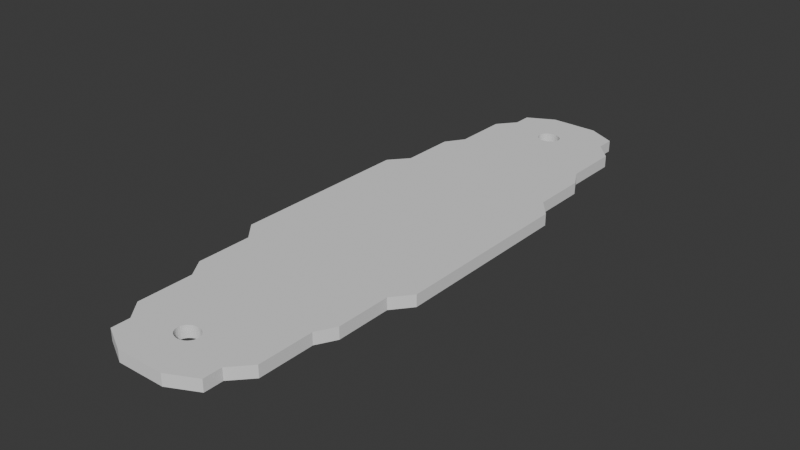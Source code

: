 # Source: raw-logo-plate.blend  (saved by Blender 4.0.36; exported with 4.5.12 LTS)
import bpy
from mathutils import Matrix  # noqa: F401  (used for matrix-valued properties, if any)

bpy.ops.wm.read_factory_settings(use_empty=True)
scene = bpy.context.scene
scene.name = 'Scene'

# ---- collections
col_collection = bpy.data.collections.new('Collection'); scene.collection.children.link(col_collection)

# ---- world
world_world = bpy.data.worlds.new('World'); scene.world = world_world
world_world.use_nodes = True; world_world.node_tree.nodes.clear()
_N = world_world.node_tree.nodes; _L = world_world.node_tree.links
n0 = _N.new('ShaderNodeOutputWorld'); n0.name = 'World Output'; n0.location = (300, 300)
n1 = _N.new('ShaderNodeBackground'); n1.name = 'Background'; n1.location = (10, 300)
n1.inputs[0].default_value = (0.05088, 0.05088, 0.05088, 1.0)
_L.new(n1.outputs[0], n0.inputs[0])
n0.is_active_output = True
world_world.color = (0.05088, 0.05088, 0.05088)
world_world.use_sun_shadow = False
world_world.sun_shadow_jitter_overblur = 0.0

# ---- meshes
me_cube = bpy.data.meshes.new('Cube')
me_cube.from_pydata([(-0.2842, 0.9859, -1.0), (-0.2842, 0.9859, 1.0), (0.2611, 0.9846, -1.0), (0.2611, 0.9846, 1.0), (-0.597, 0.875, 1.0), (0.5818, 0.875, -1.0), (-0.597, 0.875, -1.0), (0.5818, 0.875, 1.0), (-0.7678, 0.6251, -1.0), (0.7775, 0.6251, 1.0), (-0.7678, 0.6251, 1.0), (0.7775, 0.6251, -1.0), (-0.9098, 0.3751, 1.0), (0.8924, 0.3751, -1.0), (-0.9098, 0.3751, -1.0), (0.8924, 0.3751, 1.0), (-0.7678, 0.8125, -1.0), (0.7775, 0.8125, 1.0), (-0.7678, 0.8125, 1.0), (0.7775, 0.8125, -1.0), (-0.9098, 0.5626, -1.0), (0.8924, 0.5626, 1.0), (-0.9098, 0.5626, 1.0), (0.8924, 0.5626, -1.0), (-1.09, 0.3126, -1.0), (1.063, 0.3126, 1.0), (-1.09, 0.3126, 1.0), (1.063, 0.3126, -1.0), (-0.597, 0.9375, 1.0), (0.5818, 0.9375, -1.0), (-0.597, 0.9375, -1.0), (0.5818, 0.9375, 1.0), (-0.1547, 0.8141, 1.0), (-0.1424, 0.8081, 1.0), (-0.1258, 0.8029, 1.0), (-0.1056, 0.7986, 1.0), (-0.05752, 0.7935, 1.0), (-0.08253, 0.7954, 1.0), (0.01952, 0.7954, 1.0), (-0.005493, 0.7935, 1.0), (0.06278, 0.8029, 1.0), (0.07936, 0.8081, 1.0), (0.09168, 0.8141, 1.0), (0.04257, 0.7986, 1.0), (-0.0315, 0.7928, 1.0), (-0.1547, 0.8141, -1.0), (-0.1258, 0.8029, -1.0), (-0.1424, 0.8081, -1.0), (-0.05752, 0.7935, -1.0), (-0.08253, 0.7954, -1.0), (-0.1056, 0.7986, -1.0), (-0.005493, 0.7935, -1.0), (0.04257, 0.7986, -1.0), (0.01952, 0.7954, -1.0), (0.09168, 0.8141, -1.0), (0.06278, 0.8029, -1.0), (0.07936, 0.8081, -1.0), (-0.0315, 0.7928, -1.0), (-0.1056, 0.856, -1.0), (-0.08253, 0.8591, -1.0), (-0.05752, 0.8611, -1.0), (-0.0315, 0.8618, -1.0), (0.01952, 0.8591, -1.0), (0.04257, 0.856, -1.0), (0.07936, 0.8464, -1.0), (0.06278, 0.8517, -1.0), (-0.005493, 0.8611, -1.0), (-0.1623, 0.8206, -1.0), (-0.1648, 0.8273, -1.0), (-0.1623, 0.834, -1.0), (-0.1547, 0.8405, -1.0), (-0.1424, 0.8464, -1.0), (0.09168, 0.8405, -1.0), (0.1018, 0.8273, -1.0), (0.09927, 0.8206, -1.0), (0.09927, 0.834, -1.0), (-0.1258, 0.8517, -1.0), (-0.1424, 0.8464, 1.0), (-0.08253, 0.8591, 1.0), (-0.1056, 0.856, 1.0), (-0.1258, 0.8517, 1.0), (-0.005493, 0.8611, 1.0), (-0.0315, 0.8618, 1.0), (0.06278, 0.8517, 1.0), (0.04257, 0.856, 1.0), (0.01952, 0.8591, 1.0), (-0.05752, 0.8611, 1.0), (-0.1648, 0.8273, 1.0), (-0.1623, 0.8206, 1.0), (-0.1623, 0.834, 1.0), (-0.1547, 0.8405, 1.0), (0.07936, 0.8464, 1.0), (0.09168, 0.8405, 1.0), (0.1018, 0.8273, 1.0), (0.09927, 0.8206, 1.0), (0.09927, 0.834, 1.0), (-0.2842, -0.9859, -1.0), (-0.2842, -0.9859, 1.0), (0.2611, -0.9846, -1.0), (0.2611, -0.9846, 1.0), (-0.597, -0.875, 1.0), (0.5818, -0.875, -1.0), (-0.597, -0.875, -1.0), (0.5818, -0.875, 1.0), (-0.7678, -0.6251, -1.0), (0.7775, -0.6251, 1.0), (-0.7678, -0.6251, 1.0), (0.7775, -0.6251, -1.0), (-0.9098, -0.3751, 1.0), (0.8924, -0.3751, -1.0), (-0.9098, -0.3751, -1.0), (0.8924, -0.3751, 1.0), (-0.7678, -0.8125, -1.0), (0.7775, -0.8125, 1.0), (-0.7678, -0.8125, 1.0), (0.7775, -0.8125, -1.0), (-0.9098, -0.5626, -1.0), (0.8924, -0.5626, 1.0), (-0.9098, -0.5626, 1.0), (0.8924, -0.5626, -1.0), (-1.09, -0.3126, -1.0), (1.063, -0.3126, 1.0), (-1.09, -0.3126, 1.0), (1.063, -0.3126, -1.0), (-0.597, -0.9375, 1.0), (0.5818, -0.9375, -1.0), (-0.597, -0.9375, -1.0), (0.5818, -0.9375, 1.0), (-0.1547, -0.8141, 1.0), (-0.1424, -0.8081, 1.0), (-0.1258, -0.8029, 1.0), (-0.1056, -0.7986, 1.0), (-0.05752, -0.7935, 1.0), (-0.08253, -0.7954, 1.0), (0.01952, -0.7954, 1.0), (-0.005493, -0.7935, 1.0), (0.06278, -0.8029, 1.0), (0.07936, -0.8081, 1.0), (0.09168, -0.8141, 1.0), (0.04257, -0.7986, 1.0), (-0.0315, -0.7928, 1.0), (-0.1547, -0.8141, -1.0), (-0.1258, -0.8029, -1.0), (-0.1424, -0.8081, -1.0), (-0.05752, -0.7935, -1.0), (-0.08253, -0.7954, -1.0), (-0.1056, -0.7986, -1.0), (-0.005493, -0.7935, -1.0), (0.04257, -0.7986, -1.0), (0.01952, -0.7954, -1.0), (0.09168, -0.8141, -1.0), (0.06278, -0.8029, -1.0), (0.07936, -0.8081, -1.0), (-0.0315, -0.7928, -1.0), (-0.1056, -0.856, -1.0), (-0.08253, -0.8591, -1.0), (-0.05752, -0.8611, -1.0), (-0.0315, -0.8618, -1.0), (0.01952, -0.8591, -1.0), (0.04257, -0.856, -1.0), (0.07936, -0.8464, -1.0), (0.06278, -0.8517, -1.0), (-0.005493, -0.8611, -1.0), (-0.1623, -0.8206, -1.0), (-0.1648, -0.8273, -1.0), (-0.1623, -0.834, -1.0), (-0.1547, -0.8405, -1.0), (-0.1424, -0.8464, -1.0), (0.09168, -0.8405, -1.0), (0.1018, -0.8273, -1.0), (0.09927, -0.8206, -1.0), (0.09927, -0.834, -1.0), (-0.1258, -0.8517, -1.0), (-0.1424, -0.8464, 1.0), (-0.08253, -0.8591, 1.0), (-0.1056, -0.856, 1.0), (-0.1258, -0.8517, 1.0), (-0.005493, -0.8611, 1.0), (-0.0315, -0.8618, 1.0), (0.06278, -0.8517, 1.0), (0.04257, -0.856, 1.0), (0.01952, -0.8591, 1.0), (-0.05752, -0.8611, 1.0), (-0.1648, -0.8273, 1.0), (-0.1623, -0.8206, 1.0), (-0.1623, -0.834, 1.0), (-0.1547, -0.8405, 1.0), (0.07936, -0.8464, 1.0), (0.09168, -0.8405, 1.0), (0.1018, -0.8273, 1.0), (0.09927, -0.8206, 1.0), (0.09927, -0.834, 1.0)], [], [(30, 28, 1, 0), (0, 1, 3, 2), (21, 15, 13, 23), (14, 12, 22, 20), (18, 10, 9, 17, 42, 41, 40, 43, 38, 39, 44, 36, 37, 35, 34, 33, 32), (18, 16, 8, 10), (30, 29, 5, 6), (31, 28, 4, 7), (29, 31, 7, 5), (16, 18, 4, 6), (20, 22, 10, 8), (21, 22, 12, 15), (19, 11, 8, 16, 45, 47, 46, 50, 49, 48, 57, 51, 53, 52, 55, 56, 54), (9, 11, 19, 17), (23, 13, 14, 20), (24, 26, 12, 14), (45, 16, 6, 5, 19, 54, 74, 73, 75, 72, 64, 65, 63, 62, 66, 61, 60, 59, 58, 76, 71, 70, 69, 68, 67), (42, 17, 7, 4, 18, 32, 88, 87, 89, 90, 77, 80, 79, 78, 86, 82, 81, 85, 84, 83, 91, 92, 95, 93, 94), (5, 7, 17, 19), (11, 9, 21, 23), (9, 10, 22, 21), (8, 11, 23, 20), (13, 15, 25, 27), (25, 15, 12, 26), (14, 13, 27, 24), (2, 3, 31, 29), (3, 1, 28, 31), (0, 2, 29, 30), (6, 4, 28, 30), (87, 68, 69, 89), (89, 69, 70, 90), (90, 70, 71, 77), (77, 71, 76, 80), (80, 76, 58, 79), (79, 58, 59, 78), (78, 59, 60, 86), (86, 60, 61, 82), (82, 61, 66, 81), (81, 66, 62, 85), (85, 62, 63, 84), (84, 63, 65, 83), (83, 65, 64, 91), (91, 64, 72, 92), (92, 72, 75, 95), (75, 73, 93, 95), (73, 74, 94, 93), (74, 54, 42, 94), (56, 41, 42, 54), (40, 41, 56, 55), (43, 40, 55, 52), (38, 43, 52, 53), (39, 38, 53, 51), (44, 39, 51, 57), (36, 44, 57, 48), (37, 36, 48, 49), (35, 37, 49, 50), (34, 35, 50, 46), (33, 34, 46, 47), (45, 32, 33, 47), (45, 67, 88, 32), (88, 67, 68, 87), (126, 96, 97, 124), (96, 98, 99, 97), (27, 123, 120, 24), (27, 25, 121, 123), (112, 104, 107, 115, 150, 152, 151, 148, 149, 147, 153, 144, 145, 146, 142, 143, 141), (112, 114, 106, 104), (126, 102, 101, 125), (127, 103, 100, 124), (125, 101, 103, 127), (112, 102, 100, 114), (116, 104, 106, 118), (110, 109, 119, 116), (110, 116, 118, 108), (115, 107, 105, 113), (108, 118, 117, 111), (122, 108, 111, 121), (119, 109, 111, 117), (120, 110, 108, 122), (26, 122, 121, 25), (150, 115, 101, 102, 112, 141, 163, 164, 165, 166, 167, 172, 154, 155, 156, 157, 162, 158, 159, 161, 160, 168, 171, 169, 170), (128, 114, 100, 103, 113, 138, 190, 189, 191, 188, 187, 179, 180, 181, 177, 178, 182, 174, 175, 176, 173, 186, 185, 183, 184), (101, 115, 113, 103), (113, 105, 106, 114, 128, 129, 130, 131, 133, 132, 140, 135, 134, 139, 136, 137, 138), (107, 119, 117, 105), (105, 117, 118, 106), (104, 116, 119, 107), (26, 24, 120, 122), (109, 123, 121, 111), (110, 120, 123, 109), (98, 125, 127, 99), (99, 127, 124, 97), (96, 126, 125, 98), (102, 126, 124, 100), (183, 185, 165, 164), (185, 186, 166, 165), (186, 173, 167, 166), (173, 176, 172, 167), (176, 175, 154, 172), (175, 174, 155, 154), (174, 182, 156, 155), (182, 178, 157, 156), (178, 177, 162, 157), (177, 181, 158, 162), (181, 180, 159, 158), (180, 179, 161, 159), (179, 187, 160, 161), (187, 188, 168, 160), (188, 191, 171, 168), (171, 191, 189, 169), (169, 189, 190, 170), (170, 190, 138, 150), (150, 138, 137, 152), (136, 151, 152, 137), (139, 148, 151, 136), (134, 149, 148, 139), (135, 147, 149, 134), (140, 153, 147, 135), (132, 144, 153, 140), (133, 145, 144, 132), (131, 146, 145, 133), (130, 142, 146, 131), (129, 143, 142, 130), (141, 143, 129, 128), (141, 128, 184, 163), (184, 183, 164, 163)])
_uv = me_cube.uv_layers.new(name='UVMap')
_uv.uv.foreach_set('vector', [0.375, 0.2422, 0.625, 0.2422, 0.625, 0.25, 0.375, 0.25, 0.375, 0.25, 0.625, 0.25, 0.625, 0.5, 0.375, 0.5, 0.625, 0.5547, 0.625, 0.5781, 0.375, 0.5781, 0.375, 0.5547, 0.375, 0.1719, 0.625, 0.1719, 0.625, 0.1953, 0.375, 0.1953, 0.875, 0.5234, 0.875, 0.5469, 0.625, 0.5469, 0.625, 0.5234, 0.7365, 0.5234, 0.7379, 0.524, 0.7406, 0.5246, 0.7439, 0.5252, 0.7476, 0.5256, 0.7517, 0.5258, 0.7559, 0.5259, 0.7601, 0.5258, 0.7641, 0.5256, 0.7679, 0.5252, 0.7711, 0.5246, 0.7738, 0.524, 0.7753, 0.5234, 0.625, 0.2266, 0.375, 0.2266, 0.375, 0.2031, 0.625, 0.2031, 0.125, 0.5078, 0.375, 0.5078, 0.375, 0.5156, 0.125, 0.5156, 0.625, 0.5078, 0.875, 0.5078, 0.875, 0.5156, 0.625, 0.5156, 0.375, 0.5078, 0.625, 0.5078, 0.625, 0.5156, 0.375, 0.5156, 0.375, 0.2266, 0.625, 0.2266, 0.625, 0.2344, 0.375, 0.2344, 0.375, 0.1953, 0.625, 0.1953, 0.625, 0.2031, 0.375, 0.2031, 0.625, 0.5547, 0.875, 0.5547, 0.875, 0.5781, 0.625, 0.5781, 0.375, 0.5234, 0.375, 0.5469, 0.125, 0.5469, 0.125, 0.5234, 0.2247, 0.5234, 0.2262, 0.524, 0.2289, 0.5246, 0.2321, 0.5252, 0.2359, 0.5256, 0.2399, 0.5258, 0.2441, 0.5259, 0.2483, 0.5258, 0.2524, 0.5256, 0.2561, 0.5252, 0.2594, 0.5246, 0.2621, 0.524, 0.2635, 0.5234, 0.625, 0.5469, 0.375, 0.5469, 0.375, 0.5234, 0.625, 0.5234, 0.375, 0.5547, 0.375, 0.5781, 0.125, 0.5781, 0.125, 0.5547, 0.375, 0.1641, 0.625, 0.1641, 0.625, 0.1719, 0.375, 0.1719, 0.2247, 0.5234, 0.125, 0.5234, 0.125, 0.5156, 0.375, 0.5156, 0.375, 0.5234, 0.2642, 0.5232, 0.2662, 0.5224, 0.2675, 0.5216, 0.2678, 0.5207, 0.2672, 0.5199, 0.2655, 0.5192, 0.2628, 0.5185, 0.2593, 0.518, 0.2549, 0.5176, 0.25, 0.5174, 0.2448, 0.5173, 0.2395, 0.5174, 0.2346, 0.5176, 0.2301, 0.518, 0.2264, 0.5185, 0.2236, 0.5192, 0.2218, 0.5199, 0.221, 0.5207, 0.2212, 0.5216, 0.2222, 0.5224, 0.7365, 0.5234, 0.625, 0.5234, 0.625, 0.5156, 0.875, 0.5156, 0.875, 0.5234, 0.7759, 0.5232, 0.7778, 0.5224, 0.7788, 0.5216, 0.779, 0.5207, 0.7782, 0.5199, 0.7764, 0.5192, 0.7736, 0.5185, 0.7699, 0.518, 0.7654, 0.5176, 0.7605, 0.5174, 0.7552, 0.5173, 0.75, 0.5174, 0.7451, 0.5176, 0.7407, 0.518, 0.7372, 0.5185, 0.7345, 0.5192, 0.7328, 0.5199, 0.7322, 0.5207, 0.7325, 0.5216, 0.7338, 0.5224, 0.375, 0.5156, 0.625, 0.5156, 0.625, 0.5234, 0.375, 0.5234, 0.375, 0.5469, 0.625, 0.5469, 0.625, 0.5547, 0.375, 0.5547, 0.625, 0.5469, 0.875, 0.5469, 0.875, 0.5547, 0.625, 0.5547, 0.125, 0.5469, 0.375, 0.5469, 0.375, 0.5547, 0.125, 0.5547, 0.375, 0.5781, 0.625, 0.5781, 0.625, 0.5859, 0.375, 0.5859, 0.625, 0.5859, 0.625, 0.5781, 0.875, 0.5781, 0.875, 0.5859, 0.125, 0.5781, 0.375, 0.5781, 0.375, 0.5859, 0.125, 0.5859, 0.375, 0.5, 0.625, 0.5, 0.625, 0.5078, 0.375, 0.5078, 0.625, 0.5, 0.875, 0.5, 0.875, 0.5078, 0.625, 0.5078, 0.125, 0.5, 0.375, 0.5, 0.375, 0.5078, 0.125, 0.5078, 0.375, 0.2344, 0.625, 0.2344, 0.625, 0.2422, 0.375, 0.2422, 1.0, 0.7359, 1.0, 0.6692, 0.9688, 0.6692, 0.9688, 0.7359, 0.9688, 0.7359, 0.9688, 0.6692, 0.9375, 0.6692, 0.9375, 0.7359, 0.9375, 0.7359, 0.9375, 0.6692, 0.9062, 0.6692, 0.9062, 0.7359, 0.9062, 0.7359, 0.9062, 0.6692, 0.875, 0.6692, 0.875, 0.7359, 0.875, 0.7359, 0.875, 0.6692, 0.8438, 0.6692, 0.8438, 0.7359, 0.8438, 0.7359, 0.8438, 0.6692, 0.8125, 0.6692, 0.8125, 0.7359, 0.8125, 0.7359, 0.8125, 0.6692, 0.7812, 0.6692, 0.7812, 0.7359, 0.7812, 0.7359, 0.7812, 0.6692, 0.75, 0.6692, 0.75, 0.7359, 0.75, 0.7359, 0.75, 0.6692, 0.7188, 0.6692, 0.7188, 0.7359, 0.7188, 0.7359, 0.7188, 0.6692, 0.6875, 0.6692, 0.6875, 0.7359, 0.6875, 0.7359, 0.6875, 0.6692, 0.6562, 0.6692, 0.6562, 0.7359, 0.6562, 0.7359, 0.6562, 0.6692, 0.625, 0.6692, 0.625, 0.7359, 0.625, 0.7359, 0.625, 0.6692, 0.5938, 0.6692, 0.5938, 0.7359, 0.5938, 0.7359, 0.5938, 0.6692, 0.5625, 0.6692, 0.5625, 0.7359, 0.5625, 0.7359, 0.5625, 0.6692, 0.5312, 0.6692, 0.5312, 0.7359, 0.5312, 0.6692, 0.5, 0.6692, 0.5, 0.7359, 0.5312, 0.7359, 0.5, 0.6692, 0.4688, 0.6692, 0.4688, 0.7359, 0.5, 0.7359, 0.4688, 0.6692, 0.4375, 0.6692, 0.4375, 0.7359, 0.4688, 0.7359, 0.4063, 0.6692, 0.4062, 0.7359, 0.4375, 0.7359, 0.4293, 0.6692, 0.375, 0.7359, 0.4062, 0.7359, 0.4063, 0.6692, 0.375, 0.6692, 0.3438, 0.7359, 0.375, 0.7359, 0.375, 0.6692, 0.3438, 0.6692, 0.3125, 0.7359, 0.3438, 0.7359, 0.3438, 0.6692, 0.3125, 0.6692, 0.2812, 0.7359, 0.3125, 0.7359, 0.3125, 0.6692, 0.2812, 0.6692, 0.25, 0.7359, 0.2812, 0.7359, 0.2812, 0.6692, 0.25, 0.6692, 0.2188, 0.7359, 0.25, 0.7359, 0.25, 0.6692, 0.2188, 0.6692, 0.1875, 0.7359, 0.2188, 0.7359, 0.2188, 0.6692, 0.1875, 0.6692, 0.1562, 0.7359, 0.1875, 0.7359, 0.1875, 0.6692, 0.1562, 0.6692, 0.125, 0.7359, 0.1562, 0.7359, 0.1562, 0.6692, 0.125, 0.6692, 0.09375, 0.7359, 0.125, 0.7359, 0.125, 0.6692, 0.09375, 0.6692, 0.0625, 0.6692, 0.07065, 0.7359, 0.09375, 0.7359, 0.09375, 0.6692, 0.0625, 0.6692, 0.03125, 0.6692, 0.03125, 0.7359, 0.0625, 0.7359, 0.03125, 0.7359, 0.03125, 0.6692, 0.0, 0.6692, 0.0, 0.7359, 0.375, 0.2422, 0.375, 0.25, 0.625, 0.25, 0.625, 0.2422, 0.375, 0.25, 0.375, 0.5, 0.625, 0.5, 0.625, 0.25, 0.375, 0.5859, 0.375, 0.5859, 0.125, 0.5859, 0.125, 0.5859, 0.375, 0.5859, 0.625, 0.5859, 0.625, 0.5859, 0.375, 0.5859, 0.125, 0.5234, 0.125, 0.5469, 0.375, 0.5469, 0.375, 0.5234, 0.2635, 0.5234, 0.2621, 0.524, 0.2594, 0.5246, 0.2561, 0.5252, 0.2524, 0.5256, 0.2483, 0.5258, 0.2441, 0.5259, 0.2399, 0.5258, 0.2359, 0.5256, 0.2321, 0.5252, 0.2289, 0.5246, 0.2262, 0.524, 0.2247, 0.5234, 0.375, 0.2266, 0.625, 0.2266, 0.625, 0.2031, 0.375, 0.2031, 0.125, 0.5078, 0.125, 0.5156, 0.375, 0.5156, 0.375, 0.5078, 0.625, 0.5078, 0.625, 0.5156, 0.875, 0.5156, 0.875, 0.5078, 0.375, 0.5078, 0.375, 0.5156, 0.625, 0.5156, 0.625, 0.5078, 0.375, 0.2266, 0.375, 0.2344, 0.625, 0.2344, 0.625, 0.2266, 0.375, 0.1953, 0.375, 0.2031, 0.625, 0.2031, 0.625, 0.1953, 0.125, 0.5781, 0.375, 0.5781, 0.375, 0.5547, 0.125, 0.5547, 0.375, 0.1719, 0.375, 0.1953, 0.625, 0.1953, 0.625, 0.1719, 0.375, 0.5234, 0.375, 0.5469, 0.625, 0.5469, 0.625, 0.5234, 0.875, 0.5781, 0.875, 0.5547, 0.625, 0.5547, 0.625, 0.5781, 0.875, 0.5859, 0.875, 0.5781, 0.625, 0.5781, 0.625, 0.5859, 0.375, 0.5547, 0.375, 0.5781, 0.625, 0.5781, 0.625, 0.5547, 0.375, 0.1641, 0.375, 0.1719, 0.625, 0.1719, 0.625, 0.1641, 0.875, 0.5859, 0.875, 0.5859, 0.625, 0.5859, 0.625, 0.5859, 0.2635, 0.5234, 0.375, 0.5234, 0.375, 0.5156, 0.125, 0.5156, 0.125, 0.5234, 0.2241, 0.5232, 0.2222, 0.5224, 0.2212, 0.5216, 0.221, 0.5207, 0.2218, 0.5199, 0.2236, 0.5192, 0.2264, 0.5185, 0.2301, 0.518, 0.2346, 0.5176, 0.2395, 0.5174, 0.2448, 0.5173, 0.25, 0.5174, 0.2549, 0.5176, 0.2593, 0.518, 0.2628, 0.5185, 0.2655, 0.5192, 0.2672, 0.5199, 0.2678, 0.5207, 0.2675, 0.5216, 0.2662, 0.5224, 0.7753, 0.5234, 0.875, 0.5234, 0.875, 0.5156, 0.625, 0.5156, 0.625, 0.5234, 0.7358, 0.5232, 0.7338, 0.5224, 0.7325, 0.5216, 0.7322, 0.5207, 0.7328, 0.5199, 0.7345, 0.5192, 0.7372, 0.5185, 0.7407, 0.518, 0.7451, 0.5176, 0.75, 0.5174, 0.7552, 0.5173, 0.7605, 0.5174, 0.7654, 0.5176, 0.7699, 0.518, 0.7736, 0.5185, 0.7764, 0.5192, 0.7782, 0.5199, 0.779, 0.5207, 0.7788, 0.5216, 0.7778, 0.5224, 0.375, 0.5156, 0.375, 0.5234, 0.625, 0.5234, 0.625, 0.5156, 0.625, 0.5234, 0.625, 0.5469, 0.875, 0.5469, 0.875, 0.5234, 0.7753, 0.5234, 0.7738, 0.524, 0.7711, 0.5246, 0.7679, 0.5252, 0.7641, 0.5256, 0.7601, 0.5258, 0.7559, 0.5259, 0.7517, 0.5258, 0.7476, 0.5256, 0.7439, 0.5252, 0.7406, 0.5246, 0.7379, 0.524, 0.7365, 0.5234, 0.375, 0.5469, 0.375, 0.5547, 0.625, 0.5547, 0.625, 0.5469, 0.625, 0.5469, 0.625, 0.5547, 0.875, 0.5547, 0.875, 0.5469, 0.125, 0.5469, 0.125, 0.5547, 0.375, 0.5547, 0.375, 0.5469, 0.625, 0.1641, 0.375, 0.1641, 0.375, 0.1641, 0.625, 0.1641, 0.375, 0.5781, 0.375, 0.5859, 0.625, 0.5859, 0.625, 0.5781, 0.125, 0.5781, 0.125, 0.5859, 0.375, 0.5859, 0.375, 0.5781, 0.375, 0.5, 0.375, 0.5078, 0.625, 0.5078, 0.625, 0.5, 0.625, 0.5, 0.625, 0.5078, 0.875, 0.5078, 0.875, 0.5, 0.125, 0.5, 0.125, 0.5078, 0.375, 0.5078, 0.375, 0.5, 0.375, 0.2344, 0.375, 0.2422, 0.625, 0.2422, 0.625, 0.2344, 1.0, 0.7359, 0.9688, 0.7359, 0.9688, 0.6692, 1.0, 0.6692, 0.9688, 0.7359, 0.9375, 0.7359, 0.9375, 0.6692, 0.9688, 0.6692, 0.9375, 0.7359, 0.9062, 0.7359, 0.9062, 0.6692, 0.9375, 0.6692, 0.9062, 0.7359, 0.875, 0.7359, 0.875, 0.6692, 0.9062, 0.6692, 0.875, 0.7359, 0.8438, 0.7359, 0.8438, 0.6692, 0.875, 0.6692, 0.8438, 0.7359, 0.8125, 0.7359, 0.8125, 0.6692, 0.8438, 0.6692, 0.8125, 0.7359, 0.7812, 0.7359, 0.7812, 0.6692, 0.8125, 0.6692, 0.7812, 0.7359, 0.75, 0.7359, 0.75, 0.6692, 0.7812, 0.6692, 0.75, 0.7359, 0.7188, 0.7359, 0.7188, 0.6692, 0.75, 0.6692, 0.7188, 0.7359, 0.6875, 0.7359, 0.6875, 0.6692, 0.7188, 0.6692, 0.6875, 0.7359, 0.6562, 0.7359, 0.6562, 0.6692, 0.6875, 0.6692, 0.6562, 0.7359, 0.625, 0.7359, 0.625, 0.6692, 0.6562, 0.6692, 0.625, 0.7359, 0.5938, 0.7359, 0.5938, 0.6692, 0.625, 0.6692, 0.5938, 0.7359, 0.5625, 0.7359, 0.5625, 0.6692, 0.5938, 0.6692, 0.5625, 0.7359, 0.5312, 0.7359, 0.5312, 0.6692, 0.5625, 0.6692, 0.5312, 0.6692, 0.5312, 0.7359, 0.5, 0.7359, 0.5, 0.6692, 0.5, 0.6692, 0.5, 0.7359, 0.4688, 0.7359, 0.4688, 0.6692, 0.4688, 0.6692, 0.4688, 0.7359, 0.4375, 0.7359, 0.4375, 0.6692, 0.4375, 0.6692, 0.4293, 0.7359, 0.4062, 0.7359, 0.4063, 0.6692, 0.375, 0.7359, 0.375, 0.6692, 0.4063, 0.6692, 0.4062, 0.7359, 0.3438, 0.7359, 0.3438, 0.6692, 0.375, 0.6692, 0.375, 0.7359, 0.3125, 0.7359, 0.3125, 0.6692, 0.3438, 0.6692, 0.3438, 0.7359, 0.2812, 0.7359, 0.2812, 0.6692, 0.3125, 0.6692, 0.3125, 0.7359, 0.25, 0.7359, 0.25, 0.6692, 0.2812, 0.6692, 0.2812, 0.7359, 0.2188, 0.7359, 0.2188, 0.6692, 0.25, 0.6692, 0.25, 0.7359, 0.1875, 0.7359, 0.1875, 0.6692, 0.2188, 0.6692, 0.2188, 0.7359, 0.1562, 0.7359, 0.1562, 0.6692, 0.1875, 0.6692, 0.1875, 0.7359, 0.125, 0.7359, 0.125, 0.6692, 0.1562, 0.6692, 0.1562, 0.7359, 0.09375, 0.7359, 0.09375, 0.6692, 0.125, 0.6692, 0.125, 0.7359, 0.07065, 0.6692, 0.09375, 0.6692, 0.09375, 0.7359, 0.0625, 0.7359, 0.0625, 0.6692, 0.0625, 0.7359, 0.03125, 0.7359, 0.03125, 0.6692, 0.03125, 0.7359, 0.0, 0.7359, 0.0, 0.6692, 0.03125, 0.6692])
me_cube.update()

# ---- objects
ob_cube = bpy.data.objects.new('Cube', me_cube)

# ---- transforms, parenting, visibility, modifiers, constraints
ob_cube.location = (0.2809, 0.0, 1.0)
ob_cube.scale = (15.0, 50.72, 1.0)

# ---- collection membership
col_collection.objects.link(ob_cube)

# ---- scene / render settings (as saved in the file)
scene.frame_start = 1; scene.frame_end = 250; scene.frame_set(1)
scene.render.engine = 'BLENDER_EEVEE_NEXT'
scene.cycles.sampling_pattern = 'TABULATED_SOBOL'
scene.unit_settings.scale_length = 0.001
bpy.context.view_layer.update()

# ---- added for rendering (the .blend has no active camera and no usable light): camera, sun
cam_auto = bpy.data.cameras.new('AutoCamera')
cam_auto.lens = 50.0
cam_auto.sensor_width = 36.0
cam_auto.clip_end = 1706.63
ob_auto_camera = bpy.data.objects.new('AutoCamera', cam_auto)
scene.collection.objects.link(ob_auto_camera)
ob_auto_camera.location = (97.3244, -116.693, 78.7956)
ob_auto_camera.rotation_euler = (1.09748, -7.21219e-08, 0.694738)
scene.camera = ob_auto_camera
light_auto_sun = bpy.data.lights.new('AutoSun', 'SUN')
light_auto_sun.energy = 3.0
light_auto_sun.angle = 0.0523599
ob_auto_sun = bpy.data.objects.new('AutoSun', light_auto_sun)
scene.collection.objects.link(ob_auto_sun)
ob_auto_sun.rotation_euler = (0.872665, 0.174533, 0.523599)
bpy.context.view_layer.update()
